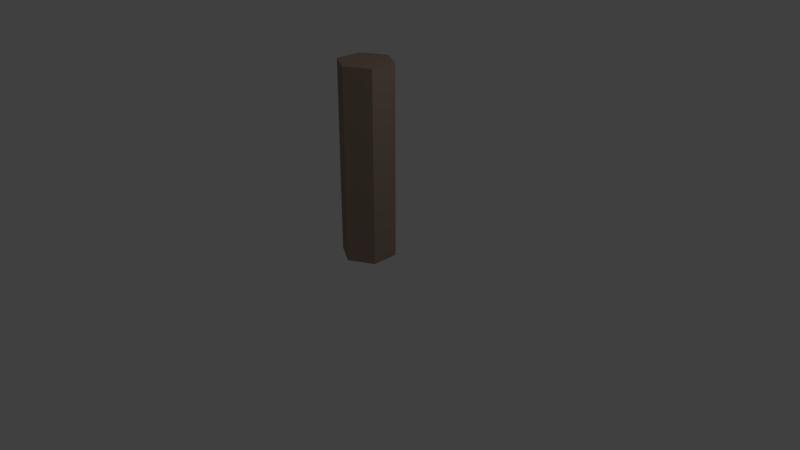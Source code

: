 # Source: tracking_object_3.blend  (saved by Blender 2.79.0; exported with 4.5.12 LTS)
import bpy
from mathutils import Matrix  # noqa: F401  (used for matrix-valued properties, if any)

bpy.ops.wm.read_factory_settings(use_empty=True)
scene = bpy.context.scene
scene.name = 'Scene'

# ---- collections
col_collection_1 = bpy.data.collections.new('Collection 1'); scene.collection.children.link(col_collection_1)

# ---- materials (node trees are filled in below, after node groups)
mat_material_004 = bpy.data.materials.new('Material.004')
mat_material_004.alpha_threshold = 0.0
mat_material_004.use_transparent_shadow = False
mat_material_004.diffuse_color = (0.3506, 0.2573, 0.1968, 1.0)
mat_material_004.specular_color = (1.0, 0.887, 0.6781)
mat_material_004.roughness = 0.5

# ---- material node trees

# ---- world
world_world = bpy.data.worlds.new('World'); scene.world = world_world
world_world.color = (0.05088, 0.05088, 0.05088)
world_world.use_sun_shadow = False
world_world.sun_shadow_jitter_overblur = 0.0
world_world.cycles.sampling_method = 'MANUAL'

# ---- cameras
cam_camera = bpy.data.cameras.new('Camera')
cam_camera.clip_end = 100.0
cam_camera.lens = 35.0
cam_camera.sensor_width = 32.0
cam_camera.sensor_height = 18.0
cam_camera.ortho_scale = 7.314
cam_camera.dof.focus_distance = 0.0
cam_camera.dof.aperture_fstop = 128.0

# ---- lights
light_lamp = bpy.data.lights.new('Lamp', 'POINT')
light_lamp.transmission_factor = 0.0
light_lamp.cutoff_distance = 30.0
light_lamp.energy = 100.0
light_lamp.shadow_buffer_clip_start = 1.001
light_lamp.shadow_soft_size = 0.1
light_lamp.shadow_maximum_resolution = 0.006
light_lamp.use_absolute_resolution = True

# ---- meshes
me_cylinder = bpy.data.meshes.new('Cylinder')
me_cylinder.from_pydata([(0.0, 0.3565, 0.03991), (0.0, 0.3565, 2.54), (0.3088, 0.1783, 0.03991), (0.3088, 0.1783, 2.54), (0.3088, -0.1783, 0.03991), (0.3088, -0.1783, 2.54), (-3.117e-08, -0.3565, 0.03991), (-3.117e-08, -0.3565, 2.54), (-0.3088, -0.1783, 0.03991), (-0.3088, -0.1783, 2.54), (-0.3088, 0.1783, 0.03991), (-0.3088, 0.1783, 2.54)], [], [(0, 1, 3, 2), (2, 3, 5, 4), (4, 5, 7, 6), (6, 7, 9, 8), (3, 1, 11, 9, 7, 5), (8, 9, 11, 10), (10, 11, 1, 0), (0, 2, 4, 6, 8, 10)])
_uv = me_cylinder.uv_layers.new(name='UVMap')
_uv.uv.foreach_set('vector', [0.2617, 1.192e-08, 0.2617, 1.0, 0.08723, 1.0, 0.08723, 2.086e-08, 0.08723, 2.086e-08, 0.08723, 1.0, 1.458e-07, 1.0, 0.0, 2.533e-08, 0.3489, 1.0, 0.3489, 9.536e-08, 0.4361, 0.0, 0.4361, 1.0, 0.4361, 1.0, 0.4361, 0.0, 0.6106, 0.0, 0.6106, 1.0, 0.6978, 0.2139, 0.6978, 0.0713, 0.8489, 0.0, 1.0, 0.0713, 1.0, 0.2139, 0.8489, 0.2852, 0.6106, 1.0, 0.6106, 0.0, 0.6978, 9.536e-08, 0.6978, 1.0, 0.3489, 0.0, 0.3489, 1.0, 0.2617, 1.0, 0.2617, 1.192e-08, 0.6978, 0.3565, 0.8489, 0.2852, 1.0, 0.3565, 1.0, 0.4991, 0.8489, 0.5704, 0.6978, 0.4991])
me_cylinder.materials.append(mat_material_004)
me_cylinder.use_remesh_preserve_volume = False
me_cylinder.use_remesh_preserve_attributes = False
me_cylinder.use_mirror_vertex_groups = False
me_cylinder.update()

# ---- objects
ob_cylinder = bpy.data.objects.new('Cylinder', me_cylinder)
ob_lamp = bpy.data.objects.new('Lamp', light_lamp)
ob_camera = bpy.data.objects.new('Camera', cam_camera)

# ---- transforms, parenting, visibility, modifiers, constraints
ob_cylinder.location = (0.0, 0.0, 0.0)
ob_cylinder.lineart.crease_threshold = 0.0
ob_lamp.location = (4.076, 1.005, 5.904)
ob_lamp.rotation_euler = (0.6503, 0.05522, 1.866)
ob_lamp.lock_rotations_4d = False
ob_lamp.empty_display_type = 'ARROWS'
ob_lamp.color = (0.0, 0.0, 0.0, 0.0)
ob_lamp.lineart.crease_threshold = 0.0
ob_camera.location = (7.481, -6.508, 5.344)
ob_camera.rotation_euler = (1.109, 0.0, 0.8149)
ob_camera.lock_rotations_4d = False
ob_camera.empty_display_type = 'ARROWS'
ob_camera.color = (0.0, 0.0, 0.0, 0.0)
ob_camera.display_type = 'WIRE'
ob_camera.lineart.crease_threshold = 0.0

# ---- collection membership
col_collection_1.objects.link(ob_cylinder)
col_collection_1.objects.link(ob_lamp)
col_collection_1.objects.link(ob_camera)

# ---- scene / render settings (as saved in the file)
scene.camera = ob_camera
scene.frame_start = 1; scene.frame_end = 250; scene.frame_set(1)
scene.render.engine = 'BLENDER_EEVEE_NEXT'
scene.render.resolution_percentage = 50
scene.render.dither_intensity = 0.0
scene.cycles.use_denoising = False
scene.cycles.samples = 128
scene.cycles.sampling_pattern = 'TABULATED_SOBOL'
scene.cycles.use_adaptive_sampling = False
scene.cycles.use_light_tree = False
scene.cycles.blur_glossy = 0.0
scene.cycles.sample_clamp_indirect = 0.0
scene.view_settings.view_transform = 'Standard'
bpy.context.view_layer.update()
